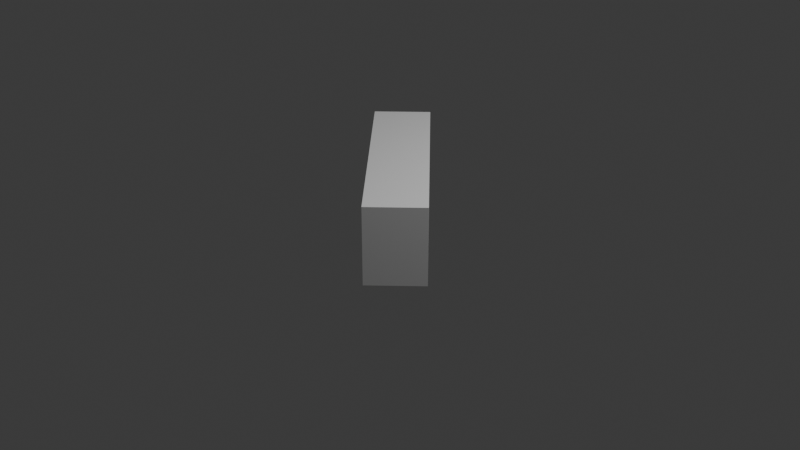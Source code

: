 # Source: 90_frame_cutter.blend  (saved by Blender 5.1.30; exported with 4.5.12 LTS)
import bpy
from mathutils import Matrix  # noqa: F401  (used for matrix-valued properties, if any)

bpy.ops.wm.read_factory_settings(use_empty=True)
scene = bpy.context.scene
scene.name = 'Scene'

# ---- collections
col_collection = bpy.data.collections.new('Collection'); scene.collection.children.link(col_collection)

# ---- world
world_world = bpy.data.worlds.new('World'); scene.world = world_world
world_world.use_nodes = True; world_world.node_tree.nodes.clear()
_N = world_world.node_tree.nodes; _L = world_world.node_tree.links
n0 = _N.new('ShaderNodeOutputWorld'); n0.name = 'World Output'; n0.location = (200, 100)
n1 = _N.new('ShaderNodeBackground'); n1.name = 'Background'; n1.location = (-200, 100)
n1.inputs[0].default_value = (0.05088, 0.05088, 0.05088, 1.0)
_L.new(n1.outputs[0], n0.inputs[0])
n0.is_active_output = True
world_world.color = (0.05088, 0.05088, 0.05088)
world_world.sun_shadow_jitter_overblur = 0.0

# ---- cameras
cam_camera = bpy.data.cameras.new('Camera')
cam_camera.clip_end = 100.0
cam_camera.ortho_scale = 7.314

# ---- lights
light_light = bpy.data.lights.new('Light', 'POINT')
light_light.energy = 1000.0
light_light.shadow_soft_size = 0.1

# ---- meshes
me_cube = bpy.data.meshes.new('Cube')
me_cube.from_pydata([(-1.0, -1.0, -1.0), (-1.0, -1.0, 1.0), (-1.0, 1.0, -1.0), (-1.0, 1.0, 1.0), (1.0, -1.0, -1.0), (1.0, -1.0, 1.0), (1.0, 1.0, -1.0), (1.0, 1.0, 1.0)], [], [(0, 1, 3, 2), (2, 3, 7, 6), (6, 7, 5, 4), (4, 5, 1, 0), (2, 6, 4, 0), (7, 3, 1, 5)])
_uv = me_cube.uv_layers.new(name='UVMap')
_uv.uv.foreach_set('vector', [0.375, 0.0, 0.625, 0.0, 0.625, 0.25, 0.375, 0.25, 0.375, 0.25, 0.625, 0.25, 0.625, 0.5, 0.375, 0.5, 0.375, 0.5, 0.625, 0.5, 0.625, 0.75, 0.375, 0.75, 0.375, 0.75, 0.625, 0.75, 0.625, 1.0, 0.375, 1.0, 0.125, 0.5, 0.375, 0.5, 0.375, 0.75, 0.125, 0.75, 0.625, 0.5, 0.875, 0.5, 0.875, 0.75, 0.625, 0.75])
me_cube.update()

# ---- objects
ob_light = bpy.data.objects.new('Light', light_light)
ob_camera = bpy.data.objects.new('Camera', cam_camera)
ob_cube = bpy.data.objects.new('Cube', me_cube)

# ---- transforms, parenting, visibility, modifiers, constraints
ob_light.location = (4.076, 1.005, 5.904)
ob_light.rotation_euler = (0.6503, 0.05522, 1.866)
ob_light.lock_rotations_4d = False
ob_light.empty_display_type = 'ARROWS'
ob_light.color = (0.0, 0.0, 0.0, 0.0)
ob_light.lineart.crease_threshold = 0.0
ob_camera.location = (7.359, -6.926, 4.958)
ob_camera.rotation_euler = (1.109, 0.0, 0.8149)
ob_camera.lock_rotations_4d = False
ob_camera.empty_display_type = 'ARROWS'
ob_camera.color = (0.0, 0.0, 0.0, 0.0)
ob_camera.display_type = 'WIRE'
ob_camera.lineart.crease_threshold = 0.0
ob_cube.location = (0.0, 0.0, 0.3)
ob_cube.rotation_euler = (0.0, -0.0, 0.7854)
ob_cube.scale = (0.3, 1.2, 0.4)

# ---- collection membership
col_collection.objects.link(ob_light)
col_collection.objects.link(ob_camera)
col_collection.objects.link(ob_cube)

# ---- scene / render settings (as saved in the file)
scene.camera = ob_camera
scene.frame_start = 1; scene.frame_end = 250; scene.frame_set(1)
scene.render.engine = 'BLENDER_EEVEE_NEXT'
scene.render.bake_bias = 0.0
scene.render.bake_samples = 0
scene.cycles.sampling_pattern = 'TABULATED_SOBOL'
scene.eevee.use_volume_custom_range = False
bpy.context.view_layer.update()
